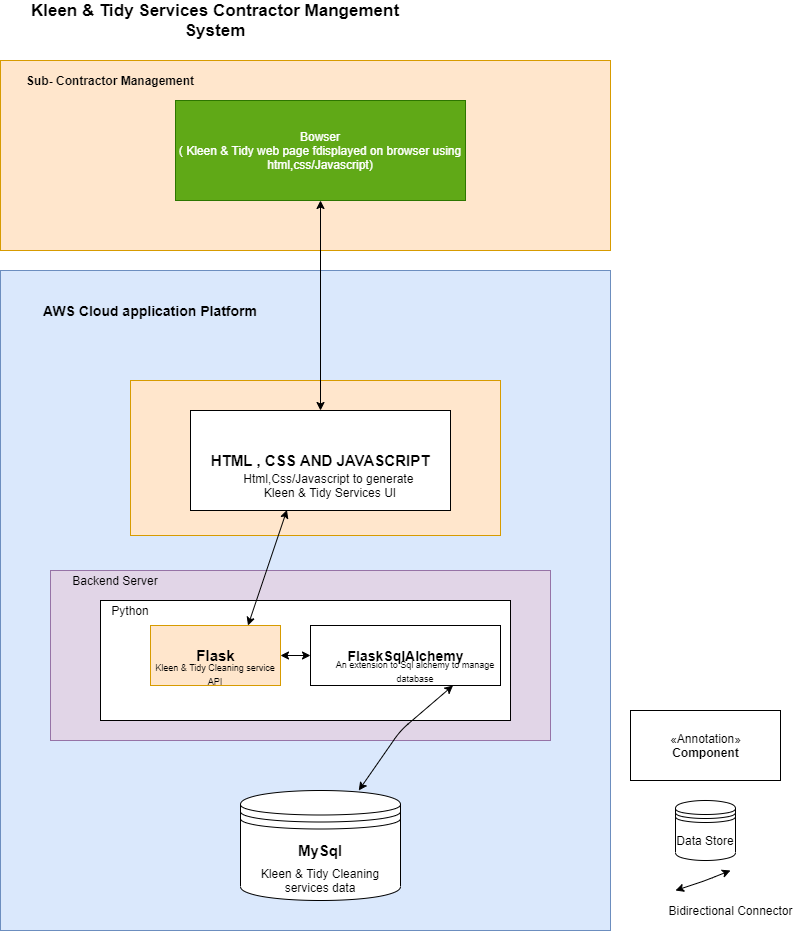

The diagram above was exported from draw.io. Its source (the exported page's mxGraphModel, read from the mxfile embedded in the PNG):
<mxGraphModel dx="1038" dy="580" grid="1" gridSize="10" guides="1" tooltips="1" connect="1" arrows="1" fold="1" page="1" pageScale="1" pageWidth="1600" pageHeight="900" math="0" shadow="0">
  <root>
    <mxCell id="0" />
    <mxCell id="1" parent="0" />
    <mxCell id="G4I-EmBJmZsBoVw10xUf-4" value="" style="rounded=0;whiteSpace=wrap;html=1;fillColor=#ffe6cc;strokeColor=#d79b00;" vertex="1" parent="1">
      <mxGeometry x="230" y="60" width="610" height="190" as="geometry" />
    </mxCell>
    <mxCell id="G4I-EmBJmZsBoVw10xUf-5" value="Bowser&lt;br&gt;( Kleen &amp;amp; Tidy web page fdisplayed on browser using html,css/Javascript)" style="rounded=0;whiteSpace=wrap;html=1;fillColor=#60a917;strokeColor=#2D7600;fontColor=#ffffff;" vertex="1" parent="1">
      <mxGeometry x="405" y="100" width="290" height="100" as="geometry" />
    </mxCell>
    <mxCell id="G4I-EmBJmZsBoVw10xUf-7" value="" style="rounded=0;whiteSpace=wrap;html=1;fillColor=#dae8fc;strokeColor=#6c8ebf;" vertex="1" parent="1">
      <mxGeometry x="230" y="270" width="610" height="660" as="geometry" />
    </mxCell>
    <mxCell id="G4I-EmBJmZsBoVw10xUf-8" value="" style="rounded=0;whiteSpace=wrap;html=1;fillColor=#ffe6cc;strokeColor=#d79b00;" vertex="1" parent="1">
      <mxGeometry x="360" y="380" width="370" height="155" as="geometry" />
    </mxCell>
    <mxCell id="G4I-EmBJmZsBoVw10xUf-9" value="&lt;span&gt;&lt;b&gt;&lt;font style=&quot;font-size: 15px&quot;&gt;HTML , CSS AND JAVASCRIPT&lt;/font&gt;&lt;/b&gt;&lt;/span&gt;" style="rounded=0;whiteSpace=wrap;html=1;" vertex="1" parent="1">
      <mxGeometry x="420" y="410" width="260" height="100" as="geometry" />
    </mxCell>
    <mxCell id="G4I-EmBJmZsBoVw10xUf-10" value="" style="rounded=0;whiteSpace=wrap;html=1;fillColor=#e1d5e7;strokeColor=#9673a6;" vertex="1" parent="1">
      <mxGeometry x="280" y="570" width="500" height="170" as="geometry" />
    </mxCell>
    <mxCell id="G4I-EmBJmZsBoVw10xUf-11" value="" style="rounded=0;whiteSpace=wrap;html=1;" vertex="1" parent="1">
      <mxGeometry x="330" y="600" width="410" height="120" as="geometry" />
    </mxCell>
    <mxCell id="G4I-EmBJmZsBoVw10xUf-14" value="" style="shape=datastore;whiteSpace=wrap;html=1;" vertex="1" parent="1">
      <mxGeometry x="470" y="790" width="160" height="110" as="geometry" />
    </mxCell>
    <mxCell id="G4I-EmBJmZsBoVw10xUf-15" value="&amp;laquo;Annotation&amp;raquo;&lt;br/&gt;&lt;b&gt;Component&lt;/b&gt;" style="html=1;dropTarget=0;" vertex="1" parent="1">
      <mxGeometry x="860" y="710" width="150" height="70" as="geometry" />
    </mxCell>
    <mxCell id="G4I-EmBJmZsBoVw10xUf-18" value="&lt;b&gt;&lt;font style=&quot;font-size: 15px&quot;&gt;Flask&lt;/font&gt;&lt;/b&gt;" style="html=1;dropTarget=0;fillColor=#ffe6cc;strokeColor=#d79b00;" vertex="1" parent="1">
      <mxGeometry x="380" y="625" width="130" height="60" as="geometry" />
    </mxCell>
    <mxCell id="G4I-EmBJmZsBoVw10xUf-20" value="&lt;b&gt;&lt;font style=&quot;font-size: 14px&quot;&gt;FlaskSqlAlchemy&lt;/font&gt;&lt;/b&gt;" style="html=1;dropTarget=0;" vertex="1" parent="1">
      <mxGeometry x="540" y="625" width="190" height="60" as="geometry" />
    </mxCell>
    <mxCell id="G4I-EmBJmZsBoVw10xUf-21" value="Python" style="text;html=1;strokeColor=none;fillColor=none;align=center;verticalAlign=middle;whiteSpace=wrap;rounded=0;" vertex="1" parent="1">
      <mxGeometry x="340" y="600" width="40" height="20" as="geometry" />
    </mxCell>
    <mxCell id="G4I-EmBJmZsBoVw10xUf-22" value="" style="endArrow=classic;startArrow=classic;html=1;entryX=0;entryY=0.5;entryDx=0;entryDy=0;" edge="1" parent="1" source="G4I-EmBJmZsBoVw10xUf-18" target="G4I-EmBJmZsBoVw10xUf-20">
      <mxGeometry width="50" height="50" relative="1" as="geometry">
        <mxPoint x="420" y="630" as="sourcePoint" />
        <mxPoint x="470" y="580" as="targetPoint" />
      </mxGeometry>
    </mxCell>
    <mxCell id="G4I-EmBJmZsBoVw10xUf-31" value="" style="endArrow=classic;startArrow=classic;html=1;entryX=0.5;entryY=1;entryDx=0;entryDy=0;exitX=0.5;exitY=0;exitDx=0;exitDy=0;" edge="1" parent="1" source="G4I-EmBJmZsBoVw10xUf-9" target="G4I-EmBJmZsBoVw10xUf-5">
      <mxGeometry width="50" height="50" relative="1" as="geometry">
        <mxPoint x="542" y="405" as="sourcePoint" />
        <mxPoint x="460" y="350" as="targetPoint" />
        <Array as="points" />
      </mxGeometry>
    </mxCell>
    <mxCell id="G4I-EmBJmZsBoVw10xUf-34" value="" style="endArrow=classic;startArrow=classic;html=1;entryX=0.371;entryY=0.994;entryDx=0;entryDy=0;entryPerimeter=0;exitX=0.75;exitY=0;exitDx=0;exitDy=0;" edge="1" parent="1" source="G4I-EmBJmZsBoVw10xUf-18" target="G4I-EmBJmZsBoVw10xUf-9">
      <mxGeometry width="50" height="50" relative="1" as="geometry">
        <mxPoint x="480" y="620" as="sourcePoint" />
        <mxPoint x="530" y="570" as="targetPoint" />
      </mxGeometry>
    </mxCell>
    <mxCell id="G4I-EmBJmZsBoVw10xUf-35" value="" style="endArrow=classic;startArrow=classic;html=1;entryX=0.75;entryY=1;entryDx=0;entryDy=0;" edge="1" parent="1" source="G4I-EmBJmZsBoVw10xUf-14" target="G4I-EmBJmZsBoVw10xUf-20">
      <mxGeometry width="50" height="50" relative="1" as="geometry">
        <mxPoint x="480" y="620" as="sourcePoint" />
        <mxPoint x="530" y="570" as="targetPoint" />
        <Array as="points">
          <mxPoint x="630" y="730" />
        </Array>
      </mxGeometry>
    </mxCell>
    <mxCell id="G4I-EmBJmZsBoVw10xUf-37" value="" style="endArrow=classic;startArrow=classic;html=1;" edge="1" parent="1">
      <mxGeometry width="50" height="50" relative="1" as="geometry">
        <mxPoint x="905" y="890" as="sourcePoint" />
        <mxPoint x="960" y="870" as="targetPoint" />
        <Array as="points">
          <mxPoint x="935" y="880" />
        </Array>
      </mxGeometry>
    </mxCell>
    <mxCell id="G4I-EmBJmZsBoVw10xUf-38" value="Bidirectional Connector" style="text;html=1;align=center;verticalAlign=middle;resizable=0;points=[];autosize=1;" vertex="1" parent="1">
      <mxGeometry x="890" y="900" width="140" height="20" as="geometry" />
    </mxCell>
    <mxCell id="G4I-EmBJmZsBoVw10xUf-39" value="Data Store" style="shape=datastore;whiteSpace=wrap;html=1;rounded=0;" vertex="1" parent="1">
      <mxGeometry x="905" y="800" width="60" height="60" as="geometry" />
    </mxCell>
    <mxCell id="G4I-EmBJmZsBoVw10xUf-41" value="Html,Css/Javascript to generate&amp;nbsp; Kleen &amp;amp; Tidy Services UI" style="text;html=1;strokeColor=none;fillColor=none;align=center;verticalAlign=middle;whiteSpace=wrap;rounded=0;" vertex="1" parent="1">
      <mxGeometry x="460" y="470" width="200" height="30" as="geometry" />
    </mxCell>
    <mxCell id="G4I-EmBJmZsBoVw10xUf-42" value="&lt;span style=&quot;font-size: 17px&quot;&gt;&lt;b&gt;Kleen &amp;amp; Tidy Services Contractor Mangement System&lt;/b&gt;&lt;/span&gt;" style="text;html=1;strokeColor=none;fillColor=none;align=center;verticalAlign=middle;whiteSpace=wrap;rounded=0;" vertex="1" parent="1">
      <mxGeometry x="250" y="10" width="390" height="20" as="geometry" />
    </mxCell>
    <mxCell id="G4I-EmBJmZsBoVw10xUf-43" value="&lt;b&gt;&lt;font style=&quot;font-size: 14px&quot;&gt;AWS Cloud application Platform&lt;/font&gt;&lt;/b&gt;" style="text;html=1;strokeColor=none;fillColor=none;align=center;verticalAlign=middle;whiteSpace=wrap;rounded=0;" vertex="1" parent="1">
      <mxGeometry x="260" y="300" width="240" height="20" as="geometry" />
    </mxCell>
    <mxCell id="G4I-EmBJmZsBoVw10xUf-44" value="Backend Server" style="text;html=1;strokeColor=none;fillColor=none;align=center;verticalAlign=middle;whiteSpace=wrap;rounded=0;" vertex="1" parent="1">
      <mxGeometry x="290" y="570" width="110" height="20" as="geometry" />
    </mxCell>
    <mxCell id="G4I-EmBJmZsBoVw10xUf-46" value="&lt;b&gt;&lt;font style=&quot;font-size: 15px&quot;&gt;MySql&lt;/font&gt;&lt;/b&gt;" style="text;html=1;strokeColor=none;fillColor=none;align=center;verticalAlign=middle;whiteSpace=wrap;rounded=0;" vertex="1" parent="1">
      <mxGeometry x="530" y="840" width="40" height="20" as="geometry" />
    </mxCell>
    <mxCell id="G4I-EmBJmZsBoVw10xUf-47" value="Kleen &amp;amp; Tidy Cleaning services data" style="text;html=1;strokeColor=none;fillColor=none;align=center;verticalAlign=middle;whiteSpace=wrap;rounded=0;" vertex="1" parent="1">
      <mxGeometry x="480" y="870" width="140" height="20" as="geometry" />
    </mxCell>
    <mxCell id="G4I-EmBJmZsBoVw10xUf-48" value="&lt;font style=&quot;font-size: 9px&quot;&gt;&lt;font style=&quot;font-size: 9px&quot;&gt;Kleen &amp;amp; Tidy Cleaning service A&lt;/font&gt;PI&lt;/font&gt;" style="text;html=1;strokeColor=none;fillColor=none;align=center;verticalAlign=middle;whiteSpace=wrap;rounded=0;" vertex="1" parent="1">
      <mxGeometry x="380" y="665" width="130" height="15" as="geometry" />
    </mxCell>
    <mxCell id="G4I-EmBJmZsBoVw10xUf-49" value="&lt;font style=&quot;font-size: 9px&quot;&gt;An extension to Sql alchemy to manage database&lt;/font&gt;" style="text;html=1;strokeColor=none;fillColor=none;align=center;verticalAlign=middle;whiteSpace=wrap;rounded=0;" vertex="1" parent="1">
      <mxGeometry x="560" y="660" width="170" height="20" as="geometry" />
    </mxCell>
    <mxCell id="G4I-EmBJmZsBoVw10xUf-50" value="&lt;b&gt;Sub- Contractor Management&lt;/b&gt;" style="text;html=1;strokeColor=none;fillColor=none;align=center;verticalAlign=middle;whiteSpace=wrap;rounded=0;" vertex="1" parent="1">
      <mxGeometry x="240" y="70" width="200" height="20" as="geometry" />
    </mxCell>
  </root>
</mxGraphModel>